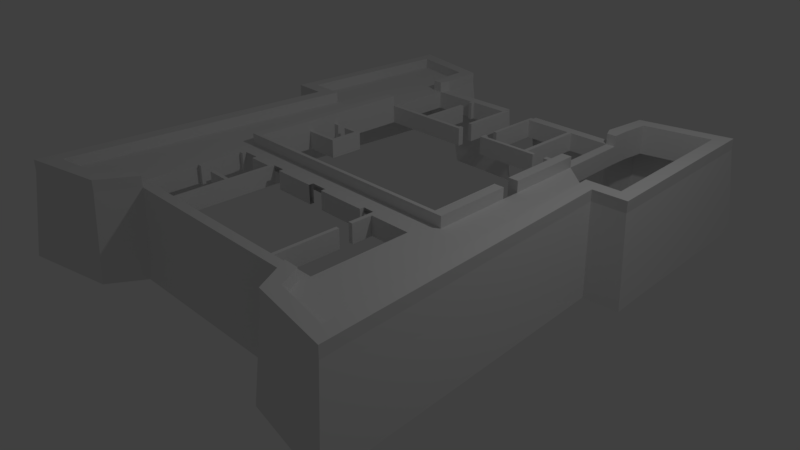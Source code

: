 # Source: Forte_S_o_Joaquim_Erguido2.blend  (saved by Blender 2.79.0; exported with 4.5.12 LTS)
import bpy
from mathutils import Matrix  # noqa: F401  (used for matrix-valued properties, if any)

bpy.ops.wm.read_factory_settings(use_empty=True)
scene = bpy.context.scene
scene.name = 'Scene'

# ---- collections
col_collection_1 = bpy.data.collections.new('Collection 1'); scene.collection.children.link(col_collection_1)

# ---- world
world_world = bpy.data.worlds.new('World'); scene.world = world_world
world_world.color = (0.05088, 0.05088, 0.05088)
world_world.use_sun_shadow = False
world_world.sun_shadow_jitter_overblur = 0.0
world_world.cycles.sampling_method = 'MANUAL'

# ---- cameras
cam_camera = bpy.data.cameras.new('Camera')
cam_camera.clip_end = 100.0
cam_camera.lens = 35.0
cam_camera.sensor_width = 32.0
cam_camera.sensor_height = 18.0
cam_camera.ortho_scale = 7.314
cam_camera.dof.focus_distance = 0.0
cam_camera.dof.aperture_fstop = 128.0

# ---- lights
light_lamp = bpy.data.lights.new('Lamp', 'POINT')
light_lamp.transmission_factor = 0.0
light_lamp.cutoff_distance = 30.0
light_lamp.energy = 100.0
light_lamp.shadow_buffer_clip_start = 1.001
light_lamp.shadow_soft_size = 0.1
light_lamp.shadow_maximum_resolution = 0.006
light_lamp.use_absolute_resolution = True

# ---- meshes
me_cube_001 = bpy.data.meshes.new('Cube.001')
me_cube_001.from_pydata([(-1.0, 0.106, 1.0), (0.7819, -1.0, -1.0), (0.7819, -1.0, 1.0), (0.845, 1.001, -8.216), (0.845, 0.1179, 1.0), (-7.959, 1.076, -8.216), (-9.131, -1.0, -1.0), (-9.131, -1.0, 1.0), (-8.77, 0.106, 1.0), (-10.32, 1.0, -1.0), (-10.32, 1.0, 1.0), (-9.049, 3.771, 1.0), (-10.52, 3.771, 1.0), (-10.52, 3.771, -1.0), (-9.135, 4.867, 1.0), (-8.324, 5.489, -8.216), (-17.66, 5.142, 1.0), (-17.66, 5.142, -1.0), (-19.04, 4.882, 1.0), (-19.87, 4.882, -8.216), (-18.96, 6.988, 1.0), (-19.69, 8.062, -8.216), (-18.62, -12.44, 1.0), (-18.62, -12.44, -1.0), (-20.04, -13.91, 1.0), (-20.91, -14.72, -8.216), (-16.44, -14.01, 1.0), (-17.35, -14.85, -8.216), (-14.75, -12.59, 1.0), (-14.75, -12.59, -1.0), (-14.93, -14.91, 1.0), (-14.93, -14.91, -1.0), (-15.9, -28.94, 1.0), (-17.0, -45.01, 1.0), (-17.0, -45.01, -1.0), (-18.69, -47.04, 1.0), (-19.48, -48.15, -8.216), (-11.1, -43.95, 1.0), (-11.1, -43.95, -1.0), (-10.22, -45.29, 1.0), (-9.7, -46.1, -8.216), (-9.523, -41.43, 1.0), (-9.523, -41.43, -1.0), (-8.053, -41.48, 1.0), (-7.496, -42.33, -8.216), (-9.362, -40.41, 1.0), (-9.362, -40.41, -1.0), (13.93, -41.48, 1.0), (13.41, -42.33, -8.216), (15.54, -41.52, -1.0), (16.01, -45.32, 1.0), (15.48, -46.13, -8.216), (16.84, -43.93, 1.0), (16.84, -43.93, -1.0), (19.04, -44.34, -1.0), (22.85, -45.04, 1.0), (22.85, -45.04, -1.0), (24.58, -46.76, 1.0), (25.53, -47.89, -8.216), (22.75, -43.57, 1.0), (22.05, -33.46, 1.0), (20.68, -14.84, 1.0), (22.18, -13.89, 1.0), (23.03, -14.82, -8.216), (20.49, -12.46, 1.0), (20.49, -12.46, -1.0), (24.24, -12.35, 1.0), (25.8, -13.72, 1.0), (26.79, -14.61, -8.216), (24.18, -12.35, 1.0), (24.18, -12.35, -1.0), (25.71, -12.18, 1.0), (26.59, -12.08, -8.216), (23.22, 5.201, 1.0), (23.22, 5.201, -1.0), (24.59, 7.034, 1.0), (25.38, 8.077, -8.216), (16.16, 3.74, 1.0), (16.16, 3.74, -1.0), (14.75, 3.581, 1.0), (14.88, 4.959, 1.0), (14.1, 5.676, -8.216), (15.93, 1.186, 1.0), (15.93, 1.186, -1.0), (14.42, 0.02806, 1.0), (13.62, 0.945, -8.216), (15.93, -1.04, 1.0), (15.93, -1.04, -1.0), (14.91, -1.063, 1.0), (14.91, -1.063, -1.0), (4.744, -1.1, 1.0), (4.744, -1.1, -1.0), (-10.22, -1.0, -1.0), (-10.22, -1.0, 1.0), (-9.151, -8.306, -1.0), (-9.151, -8.306, 1.0), (-10.22, -8.231, -1.0), (-10.22, -8.231, 1.0), (-9.151, -8.741, -1.0), (-9.151, -8.741, 1.0), (-10.22, -8.741, -1.0), (-10.22, -8.741, 1.0), (-9.151, -27.22, 1.0), (-10.22, -27.22, -1.0), (-10.22, -27.22, 1.0), (16.19, -8.301, 1.0), (16.19, -8.301, -1.0), (15.09, -8.324, 1.0), (15.09, -8.324, -1.0), (15.11, -8.893, -1.0), (16.2, -8.87, 1.0), (16.2, -8.87, -1.0), (15.11, -8.893, 1.0), (16.46, -17.22, 1.0), (16.46, -17.22, -1.0), (15.37, -17.24, 1.0), (15.37, -17.24, -1.0), (16.5, -19.22, 1.0), (16.5, -19.22, -1.0), (15.41, -19.24, 1.0), (15.41, -19.24, -1.0), (15.68, -27.12, 1.0), (15.68, -27.12, -1.0), (-10.37, -41.46, 1.0), (-10.37, -41.46, -1.0), (-10.37, -40.42, 1.0), (-10.37, -40.42, -1.0), (-9.299, -29.96, 1.0), (-9.299, -29.96, -1.0), (-10.31, -29.97, 1.0), (-10.31, -29.97, -1.0), (-9.305, -29.47, 1.0), (-9.305, -29.47, -1.0), (-10.32, -29.48, 1.0), (-10.32, -29.48, -1.0), (-8.84, -29.96, 1.0), (-8.84, -29.96, -1.0), (-8.845, -29.47, 1.0), (-8.845, -29.47, -1.0), (-4.454, -40.42, -1.0), (-4.046, -40.42, -1.0), (-4.45, -40.42, 1.0), (-4.05, -40.42, 1.0), (-4.449, -34.94, 1.0), (-4.454, -34.94, -1.0), (-4.449, -34.52, 1.0), (-4.454, -34.52, -1.0), (-4.449, -29.96, 1.0), (-4.453, -29.96, -1.0), (-4.449, -29.48, 1.0), (-4.453, -29.48, -1.0), (-4.049, -29.48, 1.0), (-4.046, -29.48, -1.0), (-7.131, -29.96, 1.005), (-7.135, -29.96, -0.9946), (-7.131, -29.48, 1.005), (-7.135, -29.48, -0.9946), (-2.621, -29.96, 1.003), (-2.618, -29.96, -0.9974), (-2.621, -29.48, 1.003), (-2.618, -29.48, -0.9974), (2.064, -29.96, 1.011), (2.067, -29.96, -0.9887), (2.064, -29.48, 1.011), (2.067, -29.48, -0.9887), (3.838, -29.96, 1.015), (3.842, -29.96, -0.9854), (3.838, -29.48, 1.015), (3.842, -29.48, -0.9854), (9.249, -29.96, 1.025), (9.253, -29.96, -0.9754), (9.249, -29.48, 1.025), (9.253, -29.48, -0.9754), (10.56, -40.43, -1.0), (10.56, -40.43, 1.0), (10.94, -40.43, -1.0), (10.94, -40.43, 1.0), (10.49, -33.66, -1.0), (10.87, -33.66, -1.0), (10.48, -33.66, 1.0), (10.87, -33.66, 1.0), (16.9, -29.43, -1.0), (16.9, -29.43, 1.0), (15.37, -29.45, -1.0), (15.37, -29.45, 1.0), (15.38, -30.03, 1.0), (16.91, -30.01, 1.0), (16.91, -30.01, -1.0), (15.38, -30.03, -1.0), (17.2, -40.42, -1.0), (17.19, -41.45, -1.0), (17.19, -41.45, 1.0), (17.2, -40.42, 1.0), (15.54, -41.52, 1.0), (-9.151, -27.6, -1.0), (-10.22, -27.6, -1.0), (-10.22, -27.6, 1.0), (-9.151, -27.22, -1.0), (15.45, -27.54, -1.0), (16.78, -27.53, -1.0), (16.78, -27.53, 1.0), (12.84, -8.32, 1.0), (12.84, -8.32, -1.0), (12.86, -8.888, 1.0), (12.86, -8.888, -1.0), (10.07, -8.448, -1.0), (10.07, -8.448, 1.0), (10.53, -8.446, -1.0), (10.47, -1.079, -1.0), (10.46, -1.079, 1.0), (10.01, -1.08, -1.0), (10.01, -1.08, 1.0), (10.52, -8.446, 1.0), (11.5, -8.843, 1.004), (11.5, -8.843, -0.9962), (11.5, -8.442, 1.004), (11.5, -8.442, -0.9962), (4.85, -8.466, 0.9863), (4.855, -8.466, -1.014), (4.433, -8.468, 0.9852), (4.434, -8.868, 0.9852), (4.439, -8.868, -1.015), (4.438, -8.468, -1.015), (4.849, -8.118, 0.9863), (4.854, -8.118, -1.014), (4.431, -8.12, 0.9852), (4.437, -8.12, -1.015), (4.844, -6.726, 0.9863), (4.849, -6.726, -1.014), (4.426, -6.728, 0.9852), (4.432, -6.728, -1.015), (4.738, -1.1, 1.0), (4.727, 0.9791, -8.23), (4.727, 0.09836, 0.9854), (0.845, -0.3226, 1.0), (0.845, -0.3213, -1.0), (1.219, -0.3345, 1.0), (1.219, -0.3332, -1.0), (0.7819, -6.737, 1.0), (0.7819, -6.737, -1.0), (1.217, -6.737, 1.0), (1.217, -6.737, -1.0), (-4.115, -8.306, -1.0), (-4.115, -8.306, 1.0), (-3.664, -8.306, -1.0), (-3.664, -8.306, 1.0), (0.795, -8.306, -1.0), (0.795, -8.306, 1.0), (0.795, -8.741, -1.0), (1.221, -8.306, -1.0), (1.221, -8.306, 1.0), (1.221, -8.741, -1.0), (1.221, -8.741, 1.0), (0.795, -8.741, -1.0), (0.795, -8.306, -1.0), (1.221, -8.741, -1.0), (1.221, -8.306, -1.0), (0.795, -8.306, -1.0), (0.795, -8.306, 1.0), (1.221, -8.306, -1.0), (1.221, -8.306, 1.0), (0.795, -8.081, -1.0), (0.795, -8.081, 1.0), (1.221, -8.081, -1.0), (1.221, -8.081, 1.0), (-4.115, -2.819, -1.0), (-4.115, -2.819, 1.0), (-3.664, -2.819, -1.0), (-3.664, -2.819, 1.0), (-3.672, -1.0, -1.0), (-3.672, -1.0, 1.0), (-4.093, -1.0, -1.0), (-4.095, -1.0, 1.0), (-4.095, -1.399, 1.0), (-3.672, -1.399, 1.0), (-3.672, -1.399, -1.0), (-4.093, -1.399, -1.0), (-6.987, -34.89, 1.005), (-6.991, -34.89, -0.9949), (-6.987, -34.47, 1.005), (-6.991, -34.47, -0.9949), (-9.328, -34.82, 1.0), (-9.328, -34.8, -1.0), (-9.326, -34.41, -1.0), (-9.326, -34.41, 1.0), (-8.857, -34.41, 1.0), (-8.859, -34.82, 1.0), (-8.857, -34.41, -1.0), (-8.859, -34.8, -1.0), (-9.151, -21.04, -1.0), (-9.151, -21.04, 1.0), (-9.151, -20.68, -1.0), (-9.151, -20.67, 1.0), (-5.792, -20.65, -1.0), (-5.792, -20.65, 1.0), (-5.418, -21.01, -1.0), (-5.418, -21.01, 1.0), (-5.78, -17.67, 0.9945), (-5.78, -17.67, -1.005), (-5.406, -17.25, 0.9937), (-5.406, -17.26, -1.006), (-7.435, -17.67, 0.9945), (-7.435, -17.67, -1.005), (-7.435, -17.25, 0.9937), (-7.435, -17.26, -1.006), (-9.151, -17.64, -1.0), (-9.151, -17.64, 1.0), (-9.151, -17.27, 1.0), (-9.151, -17.27, -1.0), (-8.583, -17.27, -1.0), (-8.583, -17.64, -1.0), (-8.583, -17.64, 1.0), (-8.583, -17.27, 1.0), (4.731, -0.34, 0.9908), (4.733, -0.3383, -1.009), (4.393, -0.3558, -1.015), (4.388, -0.3628, 0.9848), (15.67, -40.44, -1.0), (15.67, -40.44, 1.0), (15.67, -40.44, -1.0), (17.2, -40.42, -1.0), (17.2, -40.42, 1.0), (15.67, -40.44, 1.0), (10.91, -29.46, -0.9995), (10.91, -30.04, -0.9995), (10.91, -30.04, 1.0), (10.91, -29.46, 1.0), (10.91, -29.46, -0.9995), (10.91, -30.04, -0.9995), (10.91, -30.04, 1.0), (10.91, -29.46, 1.0), (10.45, -29.47, -0.9995), (10.46, -30.04, -0.9995), (10.46, -30.04, 1.001), (10.45, -29.47, 1.001), (10.94, -32.3, 1.0), (10.94, -32.3, -0.9995), (10.49, -32.3, 1.001), (10.49, -32.3, -0.9995), (-9.131, -1.0, 1.0), (-8.77, 0.106, 1.0), (-10.52, 3.771, 1.0), (-9.049, 3.771, 1.0), (-10.32, 1.0, 1.0), (-9.135, 4.867, 1.0), (-18.96, 6.988, 1.0), (-17.66, 5.142, 1.0), (-19.04, 4.882, 1.0), (-20.04, -13.91, 1.0), (-18.62, -12.44, 1.0), (-14.75, -12.59, 1.0), (-14.93, -14.91, 1.0), (-16.44, -14.01, 1.0), (-15.9, -28.94, 1.0), (-17.0, -45.01, 1.0), (-18.69, -47.04, 1.0), (-10.22, -45.29, 1.0), (-11.1, -43.95, 1.0), (-8.053, -41.48, 1.0), (-9.523, -41.43, 1.0), (13.93, -41.48, 1.0), (16.01, -45.32, 1.0), (24.58, -46.76, 1.0), (16.84, -43.93, 1.0), (22.85, -45.04, 1.0), (22.75, -43.57, 1.0), (22.05, -33.46, 1.0), (20.68, -14.84, 1.0), (22.18, -13.89, 1.0), (20.49, -12.46, 1.0), (24.18, -12.35, 1.0), (25.8, -13.72, 1.0), (25.71, -12.18, 1.0), (23.22, 5.201, 1.0), (24.59, 7.034, 1.0), (16.16, 3.74, 1.0), (14.75, 3.581, 1.0), (14.88, 4.959, 1.0), (14.42, 0.02806, 1.0), (15.93, 1.186, 1.0), (14.91, -1.063, 1.0), (15.93, -1.04, 1.0), (-10.22, -1.0, 1.0), (15.54, -41.52, 1.0), (-9.151, -8.741, 1.0), (-10.22, -8.741, 1.0), (-9.151, -27.22, 1.0), (-10.22, -27.22, 1.0), (-9.151, -17.27, 1.0), (15.11, -8.893, 1.0), (16.2, -8.87, 1.0), (15.37, -17.24, 1.0), (16.46, -17.22, 1.0), (15.41, -19.24, 1.0), (16.5, -19.22, 1.0), (15.68, -27.12, 1.0), (-10.22, -27.6, 1.0), (16.78, -27.53, 1.0), (-9.151, -21.04, 1.0), (-9.151, -20.67, 1.0), (-9.151, -17.64, 1.0), (-9.131, -1.0, 1.0), (-8.77, 0.106, 1.0), (-10.52, 3.771, 1.0), (-9.049, 3.771, 1.0), (-10.32, 1.0, 1.0), (-9.135, 4.867, 1.0), (-18.96, 6.988, 1.0), (-17.66, 5.142, 1.0), (-19.04, 4.882, 1.0), (-20.04, -13.91, 1.0), (-18.62, -12.44, 1.0), (-14.75, -12.59, 1.0), (-14.93, -14.91, 1.0), (-16.44, -14.01, 1.0), (-15.9, -28.94, 1.0), (-17.0, -45.01, 1.0), (-18.69, -47.04, 1.0), (-10.22, -45.29, 1.0), (-11.1, -43.95, 1.0), (-8.053, -41.48, 1.0), (-9.523, -41.43, 1.0), (13.93, -41.48, 1.0), (16.01, -45.32, 1.0), (24.58, -46.76, 1.0), (16.84, -43.93, 1.0), (22.85, -45.04, 1.0), (22.75, -43.57, 1.0), (22.05, -33.46, 1.0), (20.68, -14.84, 1.0), (22.18, -13.89, 1.0), (20.49, -12.46, 1.0), (24.18, -12.35, 1.0), (25.8, -13.72, 1.0), (25.71, -12.18, 1.0), (23.22, 5.201, 1.0), (24.59, 7.034, 1.0), (16.16, 3.74, 1.0), (14.75, 3.581, 1.0), (14.88, 4.959, 1.0), (14.42, 0.02806, 1.0), (15.93, 1.186, 1.0), (14.91, -1.063, 1.0), (15.93, -1.04, 1.0), (-10.22, -1.0, 1.0), (15.54, -41.52, 1.0), (-9.151, -8.741, 1.0), (-10.22, -8.741, 1.0), (-9.151, -27.22, 1.0), (-10.22, -27.22, 1.0), (-9.151, -17.27, 1.0), (15.11, -8.893, 1.0), (16.2, -8.87, 1.0), (15.37, -17.24, 1.0), (16.46, -17.22, 1.0), (15.41, -19.24, 1.0), (16.5, -19.22, 1.0), (15.68, -27.12, 1.0), (-10.22, -27.6, 1.0), (16.78, -27.53, 1.0), (-9.151, -21.04, 1.0), (-9.151, -20.67, 1.0), (-9.151, -17.64, 1.0), (-9.131, -1.0, 1.0), (-8.77, 0.106, 1.0), (-10.52, 3.771, 1.0), (-9.049, 3.771, 1.0), (-10.32, 1.0, 1.0), (-9.135, 4.867, 1.0), (-18.96, 6.988, 1.0), (-17.66, 5.142, 1.0), (-19.04, 4.882, 1.0), (-20.04, -13.91, 1.0), (-18.62, -12.44, 1.0), (-14.75, -12.59, 1.0), (-14.93, -14.91, 1.0), (-16.44, -14.01, 1.0), (-15.9, -28.94, 1.0), (-17.0, -45.01, 1.0), (-18.69, -47.04, 1.0), (-10.22, -45.29, 1.0), (-11.1, -43.95, 1.0), (-8.053, -41.48, 1.0), (-9.523, -41.43, 1.0), (13.93, -41.48, 1.0), (16.01, -45.32, 1.0), (24.58, -46.76, 1.0), (16.84, -43.93, 1.0), (22.85, -45.04, 1.0), (22.75, -43.57, 1.0), (22.05, -33.46, 1.0), (20.68, -14.84, 1.0), (22.18, -13.89, 1.0), (20.49, -12.46, 1.0), (24.18, -12.35, 1.0), (25.8, -13.72, 1.0), (25.71, -12.18, 1.0), (23.22, 5.201, 1.0), (24.59, 7.034, 1.0), (16.16, 3.74, 1.0), (14.75, 3.581, 1.0), (14.88, 4.959, 1.0), (14.42, 0.02806, 1.0), (15.93, 1.186, 1.0), (14.91, -1.063, 1.0), (15.93, -1.04, 1.0), (-10.22, -1.0, 1.0), (15.54, -41.52, 1.0), (-9.151, -8.741, 1.0), (-10.22, -8.741, 1.0), (-9.151, -27.22, 1.0), (-10.22, -27.22, 1.0), (-9.151, -17.27, 1.0), (15.11, -8.893, 1.0), (16.2, -8.87, 1.0), (15.37, -17.24, 1.0), (16.46, -17.22, 1.0), (15.41, -19.24, 1.0), (16.5, -19.22, 1.0), (15.68, -27.12, 1.0), (-10.22, -27.6, 1.0), (16.78, -27.53, 1.0), (-9.151, -21.04, 1.0), (-9.151, -20.67, 1.0), (-9.151, -17.64, 1.0), (-9.131, -1.0, 1.0), (-8.77, 0.106, 1.0), (-10.52, 3.771, 1.0), (-9.049, 3.771, 1.0), (-10.32, 1.0, 1.0), (-9.135, 4.867, 1.0), (-18.96, 6.988, 1.0), (-17.66, 5.142, 1.0), (-19.04, 4.882, 1.0), (-20.04, -13.91, 1.0), (-18.62, -12.44, 1.0), (-14.75, -12.59, 1.0), (-14.93, -14.91, 1.0), (-16.44, -14.01, 1.0), (-17.0, -45.01, 1.0), (-18.69, -47.04, 1.0), (-10.22, -45.29, 1.0), (-11.1, -43.95, 1.0), (-8.053, -41.48, 1.0), (-9.523, -41.43, 1.0), (13.93, -41.48, 1.0), (16.01, -45.32, 1.0), (24.58, -46.76, 1.0), (16.84, -43.93, 1.0), (22.85, -45.04, 1.0), (22.75, -43.57, 1.0), (22.05, -33.46, 1.0), (20.68, -14.84, 1.0), (22.18, -13.89, 1.0), (20.49, -12.46, 1.0), (24.18, -12.35, 1.0), (25.8, -13.72, 1.0), (25.71, -12.18, 1.0), (23.22, 5.201, 1.0), (24.59, 7.034, 1.0), (16.16, 3.74, 1.0), (14.75, 3.581, 1.0), (14.88, 4.959, 1.0), (14.42, 0.02806, 1.0), (15.93, 1.186, 1.0), (14.91, -1.063, 1.0), (15.93, -1.04, 1.0), (-10.22, -1.0, 1.0), (15.54, -41.52, 1.0), (-9.151, -8.741, 2.169), (-10.22, -8.741, 2.169), (-9.151, -27.22, 2.169), (-10.22, -27.22, 2.169), (15.11, -8.893, 2.169), (16.2, -8.87, 2.169), (15.37, -17.24, 2.169), (16.46, -17.22, 2.169), (15.41, -19.24, 2.169), (16.5, -19.22, 2.169), (15.68, -27.12, 2.169), (-10.22, -27.6, 2.169), (16.78, -27.53, 2.169), (-9.131, -1.0, 2.169), (-8.77, 0.106, 2.169), (-10.52, 3.771, 2.169), (-9.049, 3.771, 2.169), (-10.32, 1.0, 2.169), (-9.135, 4.867, 2.169), (-18.96, 6.988, 2.169), (-17.66, 5.142, 2.169), (-19.04, 4.882, 2.169), (-20.04, -13.91, 2.169), (-18.62, -12.44, 2.169), (-14.75, -12.59, 2.169), (-14.93, -14.91, 2.169), (-16.44, -14.01, 2.169), (-17.0, -45.01, 2.169), (-18.69, -47.04, 2.169), (-10.22, -45.29, 2.169), (-11.1, -43.95, 2.169), (-8.053, -41.48, 2.169), (-9.523, -41.43, 2.169), (13.93, -41.48, 2.169), (16.01, -45.32, 2.169), (24.58, -46.76, 2.169), (16.84, -43.93, 2.169), (22.85, -45.04, 2.169), (22.05, -33.46, 2.169), (20.68, -14.84, 2.169), (22.18, -13.89, 2.169), (20.49, -12.46, 2.169), (24.18, -12.35, 2.169), (25.8, -13.72, 2.169), (25.71, -12.18, 2.169), (23.22, 5.201, 2.169), (24.59, 7.034, 2.169), (16.16, 3.74, 2.169), (14.75, 3.581, 2.169), (14.88, 4.959, 2.169), (14.42, 0.02806, 2.169), (15.93, 1.186, 2.169), (14.91, -1.063, 2.169), (15.93, -1.04, 2.169), (-10.22, -1.0, 2.169), (15.54, -41.52, 2.169)], [(0, 4), (0, 8), (53, 54), (54, 56), (199, 200), (198, 199), (260, 245), (259, 244), (62, 368), (355, 35), (430, 492), (368, 430), (200, 397), (417, 355), (540, 479), (397, 459), (479, 417), (492, 553), (459, 521), (133, 151), (137, 155), (562, 563)], [(539, 123, 125, 129, 133, 520, 511, 509, 97, 536, 537), (3, 4, 234, 235), (4, 3, 5, 526), (1, 2, 270, 269), (92, 93, 10, 9), (41, 37, 357, 359), (9, 10, 12, 13), (13, 12, 16, 17), (88, 86, 381, 380), (15, 21, 20, 14), (16, 12, 341, 346), (17, 16, 22, 23), (23, 22, 28, 29), (29, 28, 30, 31), (25, 27, 26, 24), (36, 540, 538, 27), (34, 31, 537, 539), (24, 26, 352, 348), (36, 40, 39, 35), (34, 33, 37, 38), (39, 40, 44, 43), (39, 43, 358, 356), (38, 37, 41, 42), (46, 45, 141, 139), (43, 44, 48, 47), (158, 157, 159, 160), (49, 193, 52, 53), (47, 48, 51, 50), (53, 52, 55, 56), (51, 58, 57, 50), (15, 530, 528, 526, 5), (612, 609, 553, 556), (14, 20, 345, 344), (66, 71, 69), (74, 73, 77, 78), (70, 69, 73, 74), (28, 22, 349, 350), (84, 85, 232, 233), (78, 77, 82, 83), (83, 82, 86, 87), (43, 41, 359, 358), (89, 88, 209, 208), (6, 7, 95, 94), (92, 6, 94, 96), (93, 92, 96, 97), (100, 98, 308, 305, 291, 289, 197, 103), (94, 95, 243, 242), (97, 96, 100, 101), (101, 100, 103, 104), (374, 377, 439, 436), (106, 105, 110, 111), (87, 86, 105, 106), (89, 87, 106, 108), (88, 89, 108, 107), (108, 106, 111, 109), (109, 112, 203, 204), (565, 107, 513, 514, 105, 566), (307, 99, 384, 388), (111, 110, 113, 114), (109, 111, 114, 116), (112, 109, 116, 115), (119, 120, 122, 121), (581, 578, 577, 579, 571, 572, 580), (345, 347, 409, 407), (521, 518, 578, 581), (199, 118, 518, 521), (124, 123, 125, 126), (166, 165, 167, 168), (46, 126, 130, 128, 283, 282), (42, 41, 123, 124), (128, 130, 134, 132), (45, 46, 282, 281), (126, 125, 129, 130), (125, 45, 281, 284, 127, 129), (131, 132, 134, 133), (130, 129, 133, 134), (132, 131, 137, 138), (127, 135, 137, 131, 133, 129), (128, 132, 138, 136), (127, 128, 136, 135), (118, 120, 119, 117), (114, 113, 115, 116), (136, 138, 137, 135), (140, 142, 174, 173), (145, 146, 280, 279), (139, 141, 143, 144), (140, 152, 151, 142), (142, 151, 149, 147, 145, 143, 141), (146, 145, 147, 148), (150, 149, 151, 152), (148, 147, 153, 154), (154, 153, 155, 156), (147, 149, 155, 153), (150, 148, 154, 156), (149, 150, 156, 155), (158, 160, 164, 162), (176, 175, 178, 180), (157, 158, 162, 161), (159, 157, 161, 163), (160, 159, 163, 164), (166, 168, 172, 170), (174, 176, 180, 179), (169, 170, 172, 171), (165, 166, 170, 169), (167, 165, 169, 171), (168, 167, 171, 172), (175, 173, 177, 178), (173, 174, 179, 177), (177, 179, 180, 178), (187, 188, 183, 181), (183, 188, 324, 323), (183, 184, 182, 181), (321, 320, 187, 186), (319, 322, 185, 188), (320, 319, 188, 187), (186, 187, 181, 182), (319, 322, 176, 175), (193, 49, 190, 191), (103, 197, 194, 195), (104, 103, 195, 196), (366, 365, 427, 428), (581, 580, 520, 521), (197, 102, 121, 122), (194, 197, 122, 198), (63, 553, 547, 58), (108, 109, 204, 202), (107, 108, 202, 201), (112, 107, 201, 203), (202, 204, 203, 201), (208, 209, 212, 207), (209, 211, 206, 212), (210, 208, 207, 205), (211, 210, 205, 206), (210, 211, 90, 91), (216, 215, 213, 214), (207, 212, 215, 216), (206, 205, 218, 217), (214, 213, 220, 221), (217, 218, 224, 223), (218, 222, 226, 224), (219, 217, 223, 225), (229, 227, 90, 313, 316), (224, 226, 225, 223), (228, 227, 229, 230), (227, 228, 91, 231), (230, 229, 316, 315), (231, 313, 314, 91), (88, 84, 233, 313, 231, 211, 209), (2, 1, 239, 238), (235, 234, 236, 237), (1, 235, 237, 241, 239), (238, 239, 241, 240), (236, 234, 2, 238, 240), (240, 241, 237, 236), (242, 243, 266, 265), (244, 245, 247, 246), (247, 250, 260, 258), (251, 248, 253, 255), (252, 99, 98, 255), (249, 251, 255, 256), (246, 249, 256, 254), (258, 260, 264, 262), (246, 247, 258, 257), (249, 246, 257, 259), (261, 262, 264, 263), (257, 258, 262, 261), (259, 257, 261, 263), (265, 266, 268, 267), (243, 245, 268, 266), (245, 244, 267, 268), (244, 242, 265, 267), (275, 274, 273, 276), (269, 270, 274, 275), (271, 272, 7, 6), (272, 271, 276, 273), (271, 269, 275, 276), (270, 272, 273, 274), (278, 277, 279, 280), (144, 143, 277, 278), (146, 144, 278, 280), (143, 145, 279, 277), (286, 288, 287, 285), (281, 282, 288, 286), (284, 283, 128, 127), (284, 281, 286, 285), (283, 284, 285, 287), (282, 283, 287, 288), (293, 294, 297, 298), (291, 292, 294, 293), (295, 300, 299, 296), (300, 304, 303, 299), (302, 301, 303, 304), (298, 297, 301, 302), (309, 312, 311, 310), (197, 98, 508, 510), (308, 307, 312, 309), (307, 306, 311, 312), (306, 305, 310, 311), (305, 308, 309, 310), (314, 313, 233, 232), (316, 313, 314, 315), (230, 315, 314, 91, 228), (252, 260, 95, 99), (255, 98, 94, 259), (95, 525, 567, 97, 509, 508), (94, 98, 100, 96), (213, 215, 219, 220), (216, 214, 221, 222), (289, 295, 296, 522), (556, 68, 72, 76, 559, 557), (525, 270, 272, 2, 4, 526), (190, 189, 192, 191), (43, 47, 193, 191, 321, 322, 176, 174, 142, 141, 45, 125, 123, 41), (318, 192, 321, 322), (322, 321, 186, 185), (189, 317, 319, 320), (192, 189, 320, 321), (317, 318, 322, 319), (326, 323, 327, 330), (184, 183, 323, 326), (188, 185, 325, 324), (328, 329, 335, 336), (323, 324, 328, 327), (324, 325, 329, 328), (325, 326, 330, 329), (332, 333, 334, 331), (330, 327, 331, 334), (327, 328, 332, 331), (336, 335, 337, 338), (335, 329, 330, 334, 333, 337), (332, 328, 336, 338), (333, 332, 338, 337), (59, 55, 364, 365), (19, 25, 534, 533, 531, 21), (11, 14, 344, 342), (76, 81, 80, 75), (30, 28, 350, 351), (101, 104, 387, 385), (346, 341, 403, 408), (365, 364, 426, 427), (371, 372, 434, 433), (344, 345, 407, 406), (363, 383, 445, 425), (342, 344, 406, 404), (121, 102, 386, 395), (364, 363, 425, 426), (383, 360, 422, 445), (341, 343, 405, 403), (361, 362, 424, 423), (60, 59, 365, 366), (84, 88, 380, 378), (86, 82, 379, 381), (20, 18, 347, 345), (73, 69, 370, 373), (32, 30, 351, 353), (10, 93, 382, 343), (93, 7, 339, 382), (7, 8, 340, 339), (18, 24, 348, 347), (71, 75, 374, 372), (33, 32, 353, 354), (61, 60, 366, 367), (193, 47, 360, 383), (77, 73, 373, 375), (47, 50, 361, 360), (52, 193, 383, 363), (22, 16, 346, 349), (80, 79, 376, 377), (67, 71, 372, 371), (64, 61, 367, 369), (50, 57, 362, 361), (75, 80, 377, 374), (8, 11, 342, 340), (37, 33, 354, 357), (12, 10, 343, 341), (79, 84, 378, 376), (55, 52, 363, 364), (82, 77, 375, 379), (615, 614, 611, 612, 613), (393, 395, 457, 455), (413, 412, 474, 475), (431, 429, 491, 493), (411, 408, 470, 473), (394, 393, 455, 456), (429, 428, 490, 491), (392, 390, 452, 454), (409, 410, 472, 471), (389, 391, 453, 451), (436, 439, 501, 498), (391, 392, 454, 453), (407, 409, 471, 469), (428, 427, 489, 490), (119, 121, 395, 393), (347, 348, 410, 409), (367, 366, 428, 429), (104, 196, 396, 387), (349, 346, 408, 411), (369, 367, 429, 431), (351, 350, 412, 413), (133, 155, 149, 151, 159, 163, 167, 171, 334, 330, 184, 182, 521, 520), (292, 306, 400, 399), (350, 349, 411, 412), (348, 352, 414, 410), (306, 307, 388, 400), (373, 370, 432, 435), (353, 351, 413, 415), (110, 112, 389, 390), (372, 374, 436, 434), (375, 373, 435, 437), (354, 353, 415, 416), (377, 376, 438, 439), (115, 113, 392, 391), (376, 378, 440, 438), (112, 115, 391, 389), (379, 375, 437, 441), (357, 354, 416, 419), (113, 110, 390, 392), (102, 290, 398, 386), (380, 381, 443, 442), (358, 359, 421, 420), (99, 101, 385, 384), (378, 380, 442, 440), (356, 358, 420, 418), (339, 340, 402, 401), (381, 379, 441, 443), (359, 357, 419, 421), (290, 292, 399, 398), (343, 382, 444, 405), (360, 361, 423, 422), (117, 119, 393, 394), (340, 342, 404, 402), (382, 339, 401, 444), (463, 464, 526, 525), (480, 482, 543, 541), (502, 504, 565, 563), (462, 450, 512, 524), (482, 483, 544, 543), (504, 505, 566, 565), (461, 462, 524, 523), (481, 478, 539, 542), (503, 499, 560, 564), (460, 461, 523, 522), (596, 597, 598, 600, 601, 599), (500, 502, 563, 561), (448, 460, 522, 510), (457, 448, 510, 519), (501, 500, 561, 562), (412, 411, 473, 474), (387, 396, 458, 449), (606, 605, 624, 602, 603, 604), (410, 414, 476, 472), (435, 432, 494, 497), (415, 413, 475, 477), (434, 436, 498, 496), (437, 435, 497, 499), (416, 415, 477, 478), (439, 438, 500, 501), (395, 386, 448, 457), (386, 398, 460, 448), (438, 440, 502, 500), (398, 399, 461, 460), (441, 437, 499, 503), (419, 416, 478, 481), (399, 400, 462, 461), (442, 443, 505, 504), (420, 421, 483, 482), (400, 388, 450, 462), (440, 442, 504, 502), (418, 420, 482, 480), (401, 402, 464, 463), (443, 441, 503, 505), (421, 419, 481, 483), (405, 444, 506, 467), (422, 423, 485, 484), (402, 404, 466, 464), (384, 385, 447, 446), (444, 401, 463, 506), (423, 424, 486, 485), (403, 405, 467, 465), (445, 422, 484, 507), (426, 425, 487, 488), (404, 406, 468, 466), (385, 387, 449, 447), (425, 445, 507, 487), (406, 407, 469, 468), (388, 384, 446, 450), (433, 434, 496, 495), (427, 426, 488, 489), (408, 403, 465, 470), (390, 389, 451, 452), (534, 538, 595, 591), (536, 535, 592, 593), (517, 519, 579, 577), (535, 532, 589, 592), (518, 517, 577, 578), (516, 514, 574, 576), (505, 503, 564, 566), (483, 481, 542, 544), (467, 506, 567, 529), (484, 485, 546, 545), (464, 466, 528, 526), (446, 447, 509, 508), (506, 463, 525, 567), (485, 486, 547, 546), (465, 467, 529, 527), (507, 484, 545, 568), (488, 487, 548, 549), (466, 468, 530, 528), (447, 449, 511, 509), (487, 507, 568, 548), (468, 469, 531, 530), (450, 446, 508, 512), (495, 496, 557, 556), (489, 488, 549, 550), (470, 465, 527, 532), (452, 451, 513, 514), (490, 489, 550, 551), (469, 471, 533, 531), (453, 454, 516, 515), (498, 501, 562, 559), (451, 453, 515, 513), (471, 472, 534, 533), (454, 452, 514, 516), (491, 490, 551, 552), (456, 455, 517, 518), (615, 618, 617, 616, 614), (473, 470, 532, 535), (493, 491, 552, 554), (475, 474, 536, 537), (455, 457, 519, 517), (616, 617, 619, 621, 622, 620), (606, 604, 609, 610, 608, 607), (474, 473, 535, 536), (449, 458, 520, 511), (612, 611, 610, 609), (472, 476, 538, 534), (497, 494, 555, 558), (496, 498, 559, 557), (499, 497, 558, 560), (570, 572, 571, 569), (574, 573, 575, 576), (582, 583, 585, 584, 586, 623), (584, 585, 587, 588, 590, 589), (591, 595, 594, 593, 592), (597, 595, 538, 540), (597, 540, 541, 543, 600, 598), (590, 591, 592, 589), (69, 64, 610, 611), (558, 555, 611, 614), (560, 558, 614, 616), (597, 596, 594, 595), (519, 510, 571, 579), (542, 539, 596, 599), (565, 566, 622, 621), (543, 544, 601, 600), (525, 526, 583, 582), (566, 564, 560, 616, 620, 622), (544, 542, 599, 601), (508, 509, 570, 569), (567, 525, 582, 623), (584, 527, 529, 567, 623, 586), (568, 545, 602, 624), (549, 548, 605, 606), (526, 530, 587, 585, 583), (511, 520, 580, 572, 570, 509), (548, 568, 624, 605), (530, 531, 588, 587), (532, 527, 584, 589), (514, 513, 573, 574), (588, 531, 533, 534, 591, 590), (515, 516, 576, 575), (513, 515, 575, 573), (65, 64, 69, 70), (542, 544, 123, 539), (537, 536, 593, 594, 596, 539), (527, 532, 535, 536, 97, 567, 529), (140, 139, 144, 146, 148, 150, 152), (523, 522, 296, 299, 303, 301, 297, 294), (289, 291, 293, 298, 302, 304, 300, 295), (547, 604, 603, 602, 545, 546), (604, 547, 553, 609), (562, 81, 85, 563, 561), (556, 553, 63, 68), (556, 557, 559, 615, 613, 612), (562, 618, 615, 559), (561, 563, 619, 617, 618, 562), (563, 565, 621, 619), (524, 512, 508, 569, 571, 510, 522, 523), (610, 554, 552, 551, 550, 549, 606, 607, 608), (182, 184, 330, 329, 185, 186), (252, 255, 259, 263, 264, 260), (220, 219, 225, 226, 222, 221), (568, 548, 549, 550, 191), (516, 518, 521, 182, 186, 321, 191, 550, 551, 554, 514)])
me_cube_001.use_remesh_preserve_volume = False
me_cube_001.use_remesh_preserve_attributes = False
me_cube_001.use_mirror_vertex_groups = False
me_cube_001.update()

# ---- objects
ob_cube = bpy.data.objects.new('Cube', me_cube_001)
ob_lamp = bpy.data.objects.new('Lamp', light_lamp)
ob_camera = bpy.data.objects.new('Camera', cam_camera)

# ---- transforms, parenting, visibility, modifiers, constraints
ob_cube.location = (-0.332, 2.92, 1.074)
ob_cube.scale = (0.1258, 0.1258, 0.1258)
ob_cube.lineart.crease_threshold = 0.0
ob_lamp.location = (4.076, 1.005, 5.904)
ob_lamp.rotation_euler = (0.6503, 0.05522, 1.866)
ob_lamp.lock_rotations_4d = False
ob_lamp.empty_display_type = 'ARROWS'
ob_lamp.color = (0.0, 0.0, 0.0, 0.0)
ob_lamp.lineart.crease_threshold = 0.0
ob_camera.location = (7.481, -6.508, 5.344)
ob_camera.rotation_euler = (1.109, 0.0, 0.8149)
ob_camera.lock_rotations_4d = False
ob_camera.empty_display_type = 'ARROWS'
ob_camera.color = (0.0, 0.0, 0.0, 0.0)
ob_camera.display_type = 'WIRE'
ob_camera.lineart.crease_threshold = 0.0

# ---- collection membership
col_collection_1.objects.link(ob_cube)
col_collection_1.objects.link(ob_lamp)
col_collection_1.objects.link(ob_camera)

# ---- scene / render settings (as saved in the file)
scene.camera = ob_camera
scene.frame_start = 1; scene.frame_end = 250; scene.frame_set(1)
scene.render.engine = 'BLENDER_EEVEE_NEXT'
scene.render.resolution_percentage = 50
scene.render.dither_intensity = 0.0
scene.cycles.use_denoising = False
scene.cycles.samples = 128
scene.cycles.sampling_pattern = 'TABULATED_SOBOL'
scene.cycles.use_adaptive_sampling = False
scene.cycles.use_light_tree = False
scene.cycles.blur_glossy = 0.0
scene.cycles.sample_clamp_indirect = 0.0
scene.view_settings.view_transform = 'Standard'
bpy.context.view_layer.update()
